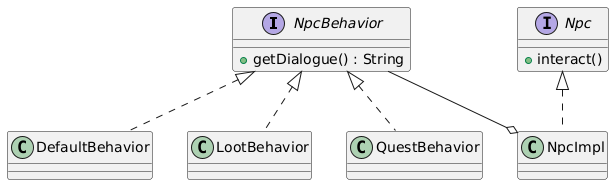

The diagram above was rendered by PlantUML. Its source (embedded in the PNG):
@startuml
interface NpcBehavior {
+ getDialogue() : String
}

class DefaultBehavior implements NpcBehavior {}

class LootBehavior implements NpcBehavior {}

class QuestBehavior implements NpcBehavior {}

interface Npc {
+ interact()
}

class NpcImpl implements Npc {}

NpcBehavior --o NpcImpl
@enduml